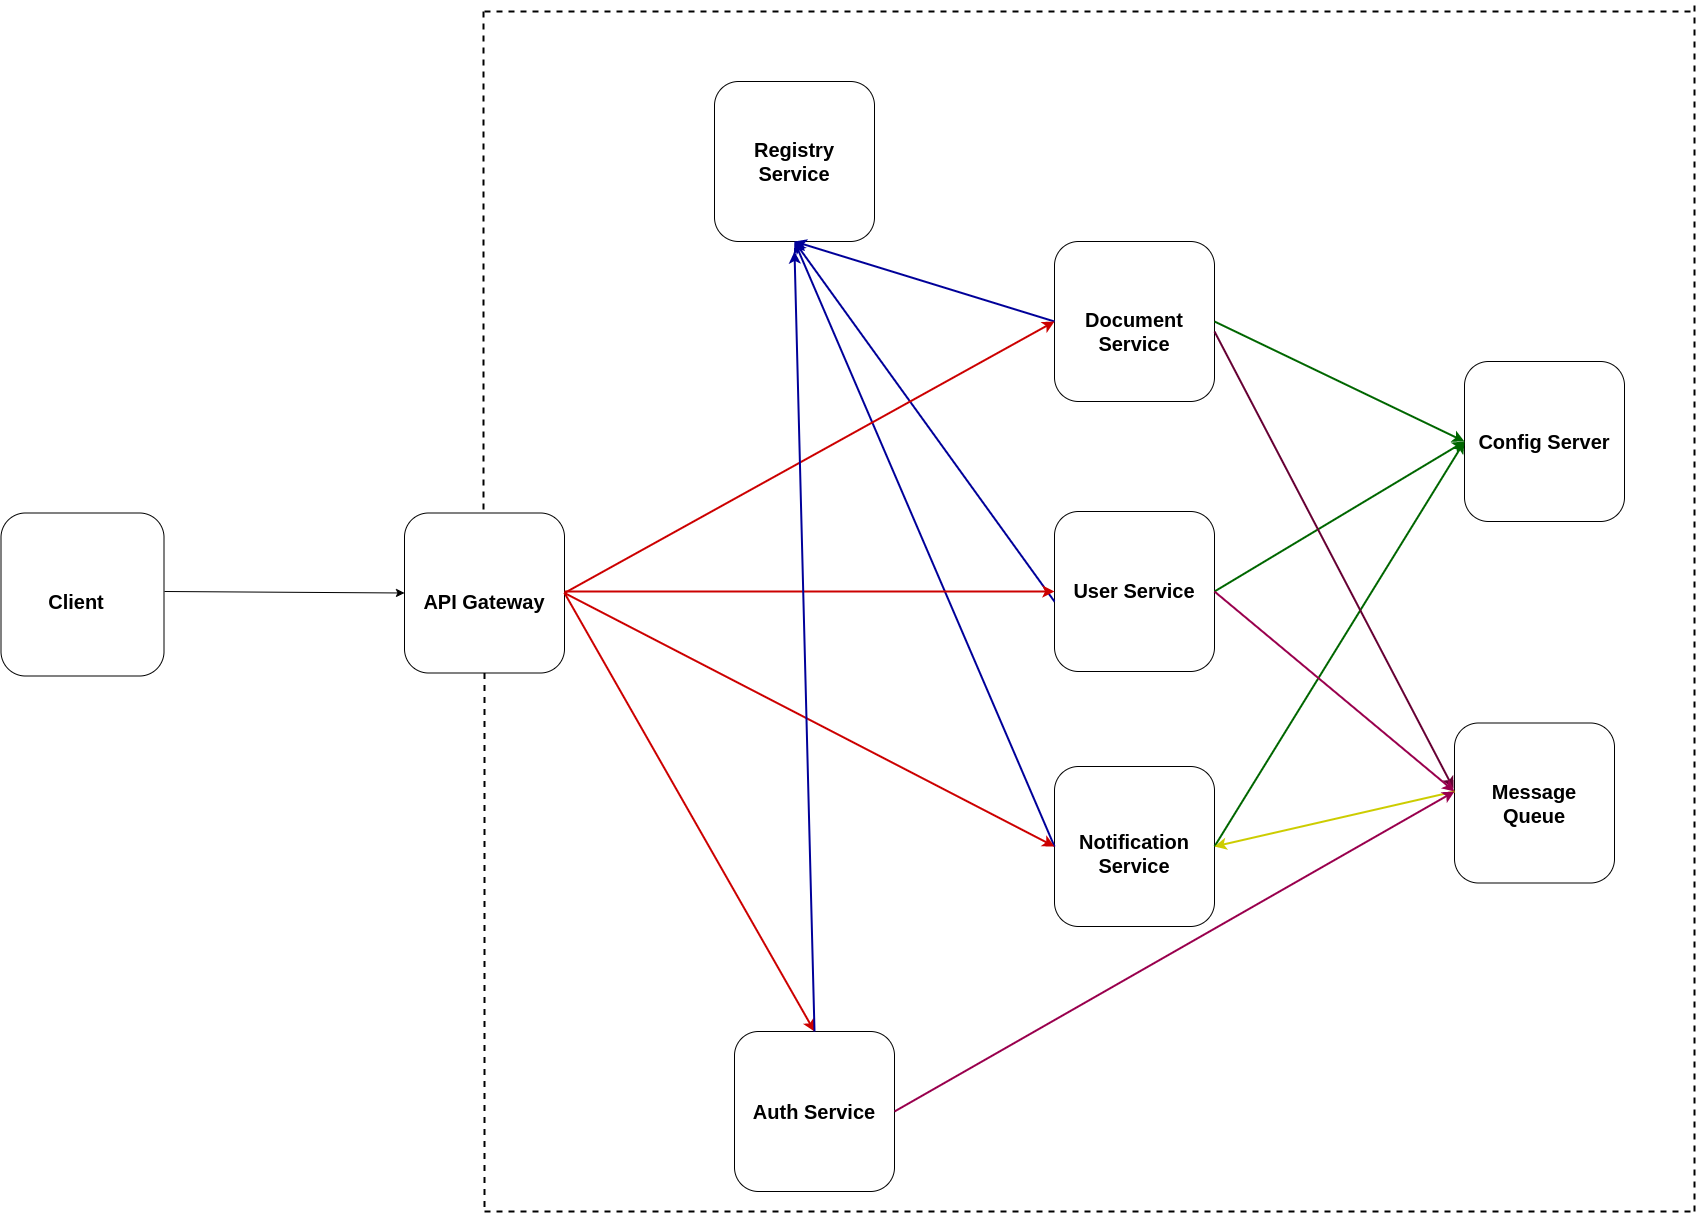

The diagram above was exported from draw.io. Its source (the exported page's mxGraphModel, read from the mxfile embedded in the PNG):
<mxGraphModel dx="3307" dy="2315" grid="1" gridSize="10" guides="1" tooltips="1" connect="1" arrows="1" fold="1" page="1" pageScale="1" pageWidth="827" pageHeight="1169" math="0" shadow="0">
  <root>
    <mxCell id="dS9lvbJoqvZOm_3Qdnbk-0" />
    <mxCell id="dS9lvbJoqvZOm_3Qdnbk-1" parent="dS9lvbJoqvZOm_3Qdnbk-0" />
    <mxCell id="dS9lvbJoqvZOm_3Qdnbk-3" value="" style="whiteSpace=wrap;html=1;aspect=fixed;rounded=1;" parent="dS9lvbJoqvZOm_3Qdnbk-1" vertex="1">
      <mxGeometry x="400" y="330" width="160" height="160" as="geometry" />
    </mxCell>
    <mxCell id="dS9lvbJoqvZOm_3Qdnbk-4" value="User Service&lt;br&gt;" style="text;html=1;strokeColor=none;fillColor=none;align=center;verticalAlign=middle;whiteSpace=wrap;rounded=0;fontSize=20;fontStyle=1" parent="dS9lvbJoqvZOm_3Qdnbk-1" vertex="1">
      <mxGeometry x="410" y="378.5" width="140" height="60" as="geometry" />
    </mxCell>
    <mxCell id="dS9lvbJoqvZOm_3Qdnbk-5" value="" style="whiteSpace=wrap;html=1;aspect=fixed;rounded=1;" parent="dS9lvbJoqvZOm_3Qdnbk-1" vertex="1">
      <mxGeometry x="400" y="60" width="160" height="160" as="geometry" />
    </mxCell>
    <mxCell id="dS9lvbJoqvZOm_3Qdnbk-6" value="Document Service" style="text;html=1;strokeColor=none;fillColor=none;align=center;verticalAlign=middle;whiteSpace=wrap;rounded=0;fontSize=20;fontStyle=1" parent="dS9lvbJoqvZOm_3Qdnbk-1" vertex="1">
      <mxGeometry x="410" y="120" width="140" height="60" as="geometry" />
    </mxCell>
    <mxCell id="dS9lvbJoqvZOm_3Qdnbk-7" value="" style="whiteSpace=wrap;html=1;aspect=fixed;rounded=1;" parent="dS9lvbJoqvZOm_3Qdnbk-1" vertex="1">
      <mxGeometry x="400" y="585" width="160" height="160" as="geometry" />
    </mxCell>
    <mxCell id="dS9lvbJoqvZOm_3Qdnbk-8" value="Notification Service" style="text;html=1;strokeColor=none;fillColor=none;align=center;verticalAlign=middle;whiteSpace=wrap;rounded=0;fontSize=20;fontStyle=1" parent="dS9lvbJoqvZOm_3Qdnbk-1" vertex="1">
      <mxGeometry x="410" y="641.5" width="140" height="60" as="geometry" />
    </mxCell>
    <mxCell id="dS9lvbJoqvZOm_3Qdnbk-9" value="" style="whiteSpace=wrap;html=1;aspect=fixed;rounded=1;" parent="dS9lvbJoqvZOm_3Qdnbk-1" vertex="1">
      <mxGeometry x="-250" y="331.5" width="160" height="160" as="geometry" />
    </mxCell>
    <mxCell id="dS9lvbJoqvZOm_3Qdnbk-10" value="" style="whiteSpace=wrap;html=1;aspect=fixed;rounded=1;" parent="dS9lvbJoqvZOm_3Qdnbk-1" vertex="1">
      <mxGeometry x="810" y="180" width="160" height="160" as="geometry" />
    </mxCell>
    <mxCell id="dS9lvbJoqvZOm_3Qdnbk-11" value="Config Server" style="text;html=1;strokeColor=none;fillColor=none;align=center;verticalAlign=middle;whiteSpace=wrap;rounded=0;fontSize=20;fontStyle=1" parent="dS9lvbJoqvZOm_3Qdnbk-1" vertex="1">
      <mxGeometry x="820" y="230" width="140" height="60" as="geometry" />
    </mxCell>
    <mxCell id="dS9lvbJoqvZOm_3Qdnbk-12" value="" style="whiteSpace=wrap;html=1;aspect=fixed;rounded=1;" parent="dS9lvbJoqvZOm_3Qdnbk-1" vertex="1">
      <mxGeometry x="60" y="-100" width="160" height="160" as="geometry" />
    </mxCell>
    <mxCell id="dS9lvbJoqvZOm_3Qdnbk-13" value="Registry Service" style="text;html=1;strokeColor=none;fillColor=none;align=center;verticalAlign=middle;whiteSpace=wrap;rounded=0;fontSize=20;fontStyle=1" parent="dS9lvbJoqvZOm_3Qdnbk-1" vertex="1">
      <mxGeometry x="65" y="-50" width="150" height="60" as="geometry" />
    </mxCell>
    <mxCell id="dS9lvbJoqvZOm_3Qdnbk-14" value="API Gateway" style="text;html=1;strokeColor=none;fillColor=none;align=center;verticalAlign=middle;whiteSpace=wrap;rounded=0;fontSize=20;fontStyle=1" parent="dS9lvbJoqvZOm_3Qdnbk-1" vertex="1">
      <mxGeometry x="-240" y="390" width="140" height="60" as="geometry" />
    </mxCell>
    <mxCell id="dS9lvbJoqvZOm_3Qdnbk-15" value="" style="whiteSpace=wrap;html=1;aspect=fixed;rounded=1;" parent="dS9lvbJoqvZOm_3Qdnbk-1" vertex="1">
      <mxGeometry x="80" y="850" width="160" height="160" as="geometry" />
    </mxCell>
    <mxCell id="dS9lvbJoqvZOm_3Qdnbk-16" value="Auth Service" style="text;html=1;strokeColor=none;fillColor=none;align=center;verticalAlign=middle;whiteSpace=wrap;rounded=0;fontSize=20;fontStyle=1" parent="dS9lvbJoqvZOm_3Qdnbk-1" vertex="1">
      <mxGeometry x="90" y="900" width="140" height="60" as="geometry" />
    </mxCell>
    <mxCell id="dS9lvbJoqvZOm_3Qdnbk-17" value="" style="whiteSpace=wrap;html=1;aspect=fixed;rounded=1;" parent="dS9lvbJoqvZOm_3Qdnbk-1" vertex="1">
      <mxGeometry x="800" y="541.5" width="160" height="160" as="geometry" />
    </mxCell>
    <mxCell id="dS9lvbJoqvZOm_3Qdnbk-18" value="Message Queue" style="text;html=1;strokeColor=none;fillColor=none;align=center;verticalAlign=middle;whiteSpace=wrap;rounded=0;fontSize=20;fontStyle=1" parent="dS9lvbJoqvZOm_3Qdnbk-1" vertex="1">
      <mxGeometry x="810" y="591.5" width="140" height="60" as="geometry" />
    </mxCell>
    <mxCell id="dS9lvbJoqvZOm_3Qdnbk-19" value="" style="whiteSpace=wrap;html=1;aspect=fixed;rounded=1;" parent="dS9lvbJoqvZOm_3Qdnbk-1" vertex="1">
      <mxGeometry x="-653.5" y="331.5" width="163" height="163" as="geometry" />
    </mxCell>
    <mxCell id="dS9lvbJoqvZOm_3Qdnbk-20" value="Client" style="text;html=1;strokeColor=none;fillColor=none;align=center;verticalAlign=middle;whiteSpace=wrap;rounded=0;fontSize=20;fontStyle=1" parent="dS9lvbJoqvZOm_3Qdnbk-1" vertex="1">
      <mxGeometry x="-653.5" y="390" width="150" height="60" as="geometry" />
    </mxCell>
    <mxCell id="dS9lvbJoqvZOm_3Qdnbk-23" value="" style="endArrow=classic;html=1;exitX=0;exitY=0.5;exitDx=0;exitDy=0;entryX=0.5;entryY=1;entryDx=0;entryDy=0;strokeColor=#000099;strokeWidth=2;" parent="dS9lvbJoqvZOm_3Qdnbk-1" source="dS9lvbJoqvZOm_3Qdnbk-7" target="dS9lvbJoqvZOm_3Qdnbk-12" edge="1">
      <mxGeometry width="50" height="50" relative="1" as="geometry">
        <mxPoint x="350" y="400" as="sourcePoint" />
        <mxPoint x="400" y="350" as="targetPoint" />
      </mxGeometry>
    </mxCell>
    <mxCell id="dS9lvbJoqvZOm_3Qdnbk-25" value="" style="endArrow=classic;html=1;exitX=0;exitY=0.563;exitDx=0;exitDy=0;exitPerimeter=0;entryX=0.5;entryY=1;entryDx=0;entryDy=0;strokeColor=#000099;strokeWidth=2;" parent="dS9lvbJoqvZOm_3Qdnbk-1" source="dS9lvbJoqvZOm_3Qdnbk-3" target="dS9lvbJoqvZOm_3Qdnbk-12" edge="1">
      <mxGeometry width="50" height="50" relative="1" as="geometry">
        <mxPoint x="350" y="320" as="sourcePoint" />
        <mxPoint x="400" y="270" as="targetPoint" />
      </mxGeometry>
    </mxCell>
    <mxCell id="dS9lvbJoqvZOm_3Qdnbk-26" value="" style="endArrow=classic;html=1;entryX=0.5;entryY=1;entryDx=0;entryDy=0;exitX=0;exitY=0.5;exitDx=0;exitDy=0;strokeColor=#000099;strokeWidth=2;" parent="dS9lvbJoqvZOm_3Qdnbk-1" source="dS9lvbJoqvZOm_3Qdnbk-5" target="dS9lvbJoqvZOm_3Qdnbk-12" edge="1">
      <mxGeometry width="50" height="50" relative="1" as="geometry">
        <mxPoint x="350" y="320" as="sourcePoint" />
        <mxPoint x="400" y="270" as="targetPoint" />
      </mxGeometry>
    </mxCell>
    <mxCell id="dS9lvbJoqvZOm_3Qdnbk-27" value="" style="endArrow=classic;html=1;exitX=1;exitY=0.5;exitDx=0;exitDy=0;entryX=0;entryY=0.5;entryDx=0;entryDy=0;strokeColor=#CC0000;strokeWidth=2;" parent="dS9lvbJoqvZOm_3Qdnbk-1" source="dS9lvbJoqvZOm_3Qdnbk-9" target="dS9lvbJoqvZOm_3Qdnbk-5" edge="1">
      <mxGeometry width="50" height="50" relative="1" as="geometry">
        <mxPoint x="350" y="530" as="sourcePoint" />
        <mxPoint x="400" y="480" as="targetPoint" />
      </mxGeometry>
    </mxCell>
    <mxCell id="dS9lvbJoqvZOm_3Qdnbk-28" value="" style="endArrow=classic;html=1;entryX=0;entryY=0.5;entryDx=0;entryDy=0;strokeWidth=2;strokeColor=#CC0000;" parent="dS9lvbJoqvZOm_3Qdnbk-1" target="dS9lvbJoqvZOm_3Qdnbk-3" edge="1">
      <mxGeometry width="50" height="50" relative="1" as="geometry">
        <mxPoint x="-90" y="410" as="sourcePoint" />
        <mxPoint x="410" y="130" as="targetPoint" />
      </mxGeometry>
    </mxCell>
    <mxCell id="dS9lvbJoqvZOm_3Qdnbk-30" value="" style="endArrow=classic;html=1;exitX=1;exitY=0.5;exitDx=0;exitDy=0;strokeColor=#CC0000;strokeWidth=2;entryX=0;entryY=0.5;entryDx=0;entryDy=0;" parent="dS9lvbJoqvZOm_3Qdnbk-1" source="dS9lvbJoqvZOm_3Qdnbk-9" target="dS9lvbJoqvZOm_3Qdnbk-7" edge="1">
      <mxGeometry width="50" height="50" relative="1" as="geometry">
        <mxPoint x="100" y="470" as="sourcePoint" />
        <mxPoint x="400" y="740" as="targetPoint" />
      </mxGeometry>
    </mxCell>
    <mxCell id="dS9lvbJoqvZOm_3Qdnbk-31" value="" style="endArrow=classic;html=1;exitX=1;exitY=0.5;exitDx=0;exitDy=0;entryX=0;entryY=0.5;entryDx=0;entryDy=0;strokeColor=#006600;strokeWidth=2;" parent="dS9lvbJoqvZOm_3Qdnbk-1" source="dS9lvbJoqvZOm_3Qdnbk-5" target="dS9lvbJoqvZOm_3Qdnbk-10" edge="1">
      <mxGeometry width="50" height="50" relative="1" as="geometry">
        <mxPoint x="350" y="420" as="sourcePoint" />
        <mxPoint x="670" y="300" as="targetPoint" />
      </mxGeometry>
    </mxCell>
    <mxCell id="dS9lvbJoqvZOm_3Qdnbk-32" value="" style="endArrow=classic;html=1;entryX=0;entryY=0.5;entryDx=0;entryDy=0;exitX=1;exitY=0.5;exitDx=0;exitDy=0;strokeColor=#006600;strokeWidth=2;" parent="dS9lvbJoqvZOm_3Qdnbk-1" source="dS9lvbJoqvZOm_3Qdnbk-3" target="dS9lvbJoqvZOm_3Qdnbk-10" edge="1">
      <mxGeometry width="50" height="50" relative="1" as="geometry">
        <mxPoint x="560" y="320" as="sourcePoint" />
        <mxPoint x="630" y="450" as="targetPoint" />
      </mxGeometry>
    </mxCell>
    <mxCell id="dS9lvbJoqvZOm_3Qdnbk-33" value="" style="endArrow=classic;html=1;exitX=1;exitY=0.5;exitDx=0;exitDy=0;entryX=0;entryY=0.5;entryDx=0;entryDy=0;strokeColor=#006600;strokeWidth=2;" parent="dS9lvbJoqvZOm_3Qdnbk-1" source="dS9lvbJoqvZOm_3Qdnbk-7" target="dS9lvbJoqvZOm_3Qdnbk-10" edge="1">
      <mxGeometry width="50" height="50" relative="1" as="geometry">
        <mxPoint x="580" y="140" as="sourcePoint" />
        <mxPoint x="670" y="430" as="targetPoint" />
      </mxGeometry>
    </mxCell>
    <mxCell id="ahN9WV3z5iO055aTew7Z-0" value="" style="endArrow=classic;html=1;entryX=-0.006;entryY=0.41;entryDx=0;entryDy=0;entryPerimeter=0;strokeColor=#660033;strokeWidth=2;" parent="dS9lvbJoqvZOm_3Qdnbk-1" target="dS9lvbJoqvZOm_3Qdnbk-17" edge="1">
      <mxGeometry width="50" height="50" relative="1" as="geometry">
        <mxPoint x="560" y="150" as="sourcePoint" />
        <mxPoint x="730" y="340" as="targetPoint" />
        <Array as="points" />
      </mxGeometry>
    </mxCell>
    <mxCell id="ahN9WV3z5iO055aTew7Z-1" value="" style="endArrow=classic;html=1;exitX=1;exitY=0.5;exitDx=0;exitDy=0;strokeColor=#99004D;strokeWidth=2;" parent="dS9lvbJoqvZOm_3Qdnbk-1" source="dS9lvbJoqvZOm_3Qdnbk-3" edge="1">
      <mxGeometry width="50" height="50" relative="1" as="geometry">
        <mxPoint x="570" y="330" as="sourcePoint" />
        <mxPoint x="800" y="610" as="targetPoint" />
      </mxGeometry>
    </mxCell>
    <mxCell id="ahN9WV3z5iO055aTew7Z-2" value="" style="endArrow=classic;html=1;strokeColor=#CCCC00;strokeWidth=2;entryX=1;entryY=0.5;entryDx=0;entryDy=0;" parent="dS9lvbJoqvZOm_3Qdnbk-1" target="dS9lvbJoqvZOm_3Qdnbk-7" edge="1">
      <mxGeometry width="50" height="50" relative="1" as="geometry">
        <mxPoint x="800" y="610" as="sourcePoint" />
        <mxPoint x="560" y="720" as="targetPoint" />
      </mxGeometry>
    </mxCell>
    <mxCell id="ahN9WV3z5iO055aTew7Z-3" value="" style="endArrow=classic;html=1;entryX=0.5;entryY=0;entryDx=0;entryDy=0;exitX=1;exitY=0.5;exitDx=0;exitDy=0;strokeColor=#CC0000;strokeWidth=2;" parent="dS9lvbJoqvZOm_3Qdnbk-1" source="dS9lvbJoqvZOm_3Qdnbk-9" target="dS9lvbJoqvZOm_3Qdnbk-15" edge="1">
      <mxGeometry width="50" height="50" relative="1" as="geometry">
        <mxPoint x="-70" y="470" as="sourcePoint" />
        <mxPoint x="409.99999999999955" y="420" as="targetPoint" />
      </mxGeometry>
    </mxCell>
    <mxCell id="ahN9WV3z5iO055aTew7Z-4" value="" style="endArrow=classic;html=1;entryX=0;entryY=0.5;entryDx=0;entryDy=0;" parent="dS9lvbJoqvZOm_3Qdnbk-1" target="dS9lvbJoqvZOm_3Qdnbk-9" edge="1">
      <mxGeometry width="50" height="50" relative="1" as="geometry">
        <mxPoint x="-490" y="410" as="sourcePoint" />
        <mxPoint x="-210" y="610" as="targetPoint" />
      </mxGeometry>
    </mxCell>
    <mxCell id="ahN9WV3z5iO055aTew7Z-8" value="" style="endArrow=none;dashed=1;html=1;strokeColor=#000000;strokeWidth=2;exitX=0.5;exitY=1;exitDx=0;exitDy=0;" parent="dS9lvbJoqvZOm_3Qdnbk-1" source="dS9lvbJoqvZOm_3Qdnbk-9" edge="1">
      <mxGeometry width="50" height="50" relative="1" as="geometry">
        <mxPoint x="250" y="540" as="sourcePoint" />
        <mxPoint x="-170" y="1030" as="targetPoint" />
      </mxGeometry>
    </mxCell>
    <mxCell id="ahN9WV3z5iO055aTew7Z-9" value="" style="endArrow=none;dashed=1;html=1;strokeColor=#000000;strokeWidth=2;" parent="dS9lvbJoqvZOm_3Qdnbk-1" edge="1">
      <mxGeometry width="50" height="50" relative="1" as="geometry">
        <mxPoint x="-171" y="-170" as="sourcePoint" />
        <mxPoint x="-171" y="331.5" as="targetPoint" />
      </mxGeometry>
    </mxCell>
    <mxCell id="ahN9WV3z5iO055aTew7Z-10" value="" style="endArrow=none;dashed=1;html=1;strokeColor=#000000;strokeWidth=2;" parent="dS9lvbJoqvZOm_3Qdnbk-1" edge="1">
      <mxGeometry width="50" height="50" relative="1" as="geometry">
        <mxPoint x="-170" y="1030" as="sourcePoint" />
        <mxPoint x="1040" y="1030" as="targetPoint" />
      </mxGeometry>
    </mxCell>
    <mxCell id="ahN9WV3z5iO055aTew7Z-11" value="" style="endArrow=none;dashed=1;html=1;strokeColor=#000000;strokeWidth=2;" parent="dS9lvbJoqvZOm_3Qdnbk-1" edge="1">
      <mxGeometry width="50" height="50" relative="1" as="geometry">
        <mxPoint x="-170" y="-170" as="sourcePoint" />
        <mxPoint x="1040" y="-170" as="targetPoint" />
      </mxGeometry>
    </mxCell>
    <mxCell id="ahN9WV3z5iO055aTew7Z-12" value="" style="endArrow=none;dashed=1;html=1;strokeColor=#000000;strokeWidth=2;" parent="dS9lvbJoqvZOm_3Qdnbk-1" edge="1">
      <mxGeometry width="50" height="50" relative="1" as="geometry">
        <mxPoint x="1040" y="1030" as="sourcePoint" />
        <mxPoint x="1040" y="-180" as="targetPoint" />
      </mxGeometry>
    </mxCell>
    <mxCell id="b63ZR3FoRW7BHknqWmBN-0" value="" style="endArrow=classic;html=1;strokeColor=#000099;strokeWidth=2;exitX=0.5;exitY=0;exitDx=0;exitDy=0;" parent="dS9lvbJoqvZOm_3Qdnbk-1" source="dS9lvbJoqvZOm_3Qdnbk-15" edge="1">
      <mxGeometry width="50" height="50" relative="1" as="geometry">
        <mxPoint x="170" y="790" as="sourcePoint" />
        <mxPoint x="140" y="70" as="targetPoint" />
      </mxGeometry>
    </mxCell>
    <mxCell id="b63ZR3FoRW7BHknqWmBN-1" value="" style="endArrow=classic;html=1;exitX=1;exitY=0.5;exitDx=0;exitDy=0;strokeColor=#99004D;strokeWidth=2;" parent="dS9lvbJoqvZOm_3Qdnbk-1" source="dS9lvbJoqvZOm_3Qdnbk-15" edge="1">
      <mxGeometry width="50" height="50" relative="1" as="geometry">
        <mxPoint x="570" y="420" as="sourcePoint" />
        <mxPoint x="800" y="610" as="targetPoint" />
      </mxGeometry>
    </mxCell>
  </root>
</mxGraphModel>